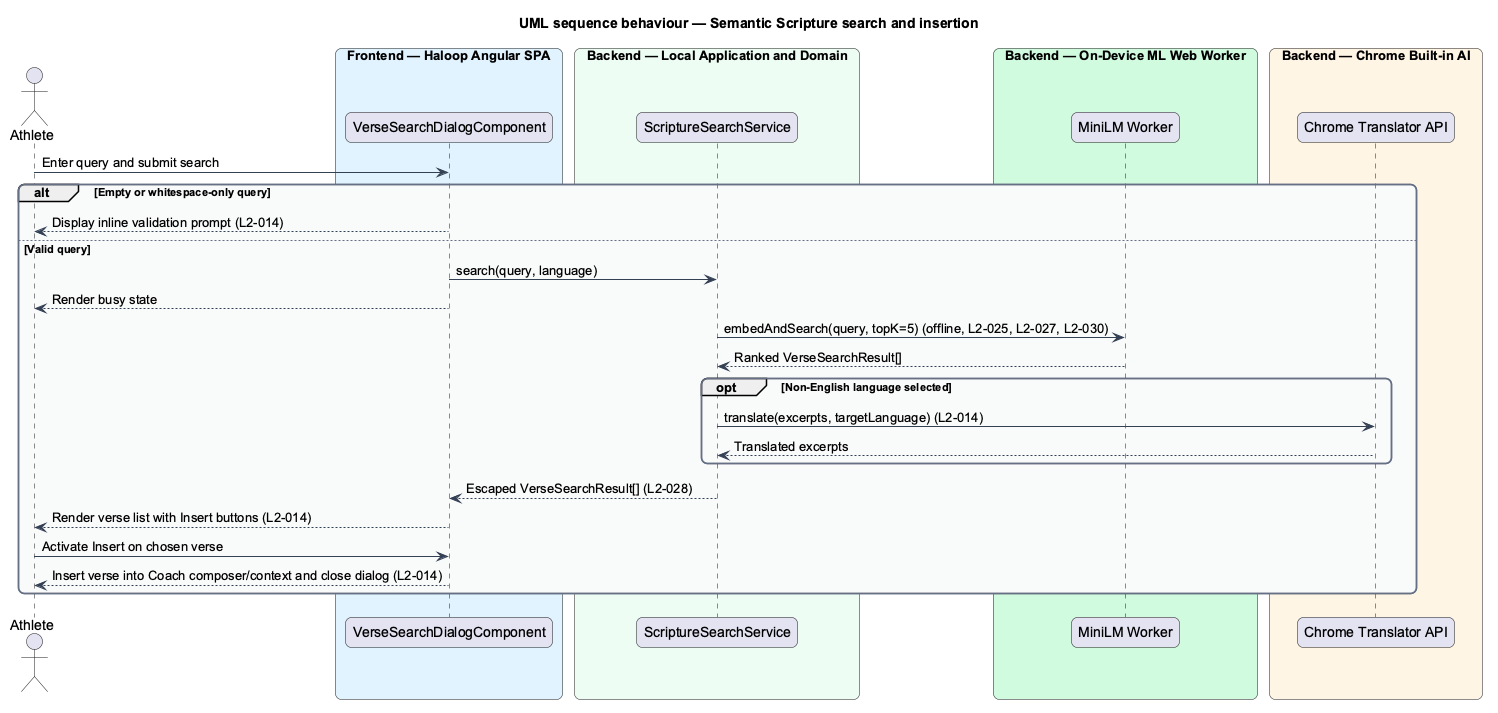

The diagram above was rendered by PlantUML. Its source (embedded in the PNG):
@startuml
title UML sequence behaviour — Semantic Scripture search and insertion
skinparam backgroundColor #FFFFFF
skinparam shadowing false
skinparam roundcorner 12
skinparam defaultFontName Arial
skinparam ArrowColor #344054
skinparam rectangle {
  BorderColor #344054
  FontColor #101828
}
skinparam package {
  BorderColor #667085
  FontColor #101828
  BackgroundColor #F9FAFB
}
actor "Athlete" as actor
box "Frontend — Haloop Angular SPA" #E0F2FE
  participant "VerseSearchDialogComponent" as dialog
end box
box "Backend — Local Application and Domain" #ECFDF3
  participant "ScriptureSearchService" as svc
end box
box "Backend — On-Device ML Web Worker" #D1FADF
  participant "MiniLM Worker" as worker
end box
box "Backend — Chrome Built-in AI" #FFF4E5
  participant "Chrome Translator API" as translator
end box

actor -> dialog : Enter query and submit search
alt Empty or whitespace-only query
  dialog --> actor : Display inline validation prompt (L2-014)
else Valid query
  dialog -> svc : search(query, language)
  dialog --> actor : Render busy state
  svc -> worker : embedAndSearch(query, topK=5) (offline, L2-025, L2-027, L2-030)
  worker --> svc : Ranked VerseSearchResult[]
  opt Non-English language selected
    svc -> translator : translate(excerpts, targetLanguage) (L2-014)
    translator --> svc : Translated excerpts
  end
  svc --> dialog : Escaped VerseSearchResult[] (L2-028)
  dialog --> actor : Render verse list with Insert buttons (L2-014)
  actor -> dialog : Activate Insert on chosen verse
  dialog --> actor : Insert verse into Coach composer/context and close dialog (L2-014)
end
@enduml